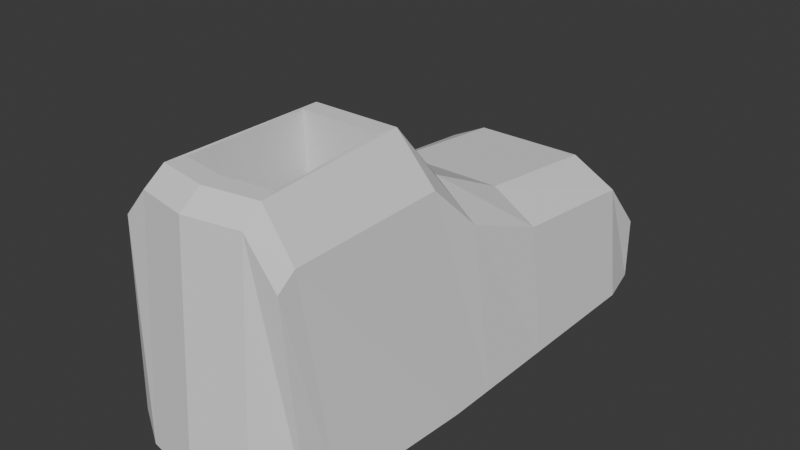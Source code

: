 # Source: sko.blend  (saved by Blender 4.1.24; exported with 4.5.12 LTS)
import bpy
from mathutils import Matrix  # noqa: F401  (used for matrix-valued properties, if any)

bpy.ops.wm.read_factory_settings(use_empty=True)
scene = bpy.context.scene
scene.name = 'Scene'

# ---- collections
col_collection = bpy.data.collections.new('Collection'); scene.collection.children.link(col_collection)

# ---- world
world_world = bpy.data.worlds.new('World'); scene.world = world_world
world_world.use_nodes = True; world_world.node_tree.nodes.clear()
_N = world_world.node_tree.nodes; _L = world_world.node_tree.links
n0 = _N.new('ShaderNodeOutputWorld'); n0.name = 'World Output'; n0.location = (300, 300)
n1 = _N.new('ShaderNodeBackground'); n1.name = 'Background'; n1.location = (10, 300)
n1.inputs[0].default_value = (0.05088, 0.05088, 0.05088, 1.0)
_L.new(n1.outputs[0], n0.inputs[0])
n0.is_active_output = True
world_world.color = (0.05088, 0.05088, 0.05088)
world_world.use_sun_shadow = False
world_world.sun_shadow_jitter_overblur = 0.0

# ---- meshes
me_cube_001 = bpy.data.meshes.new('Cube.001')
me_cube_001.from_pydata([(-0.7349, -0.8956, -1.0), (-0.5611, -0.9372, 0.6371), (-0.6872, 0.9722, -1.0), (-0.6872, 0.9722, -0.4538), (0.9187, -0.9256, -1.0), (0.7762, -0.9391, 0.548), (0.9075, 0.962, -1.0), (0.9075, 0.962, -0.4835), (-0.8379, 0.7848, -1.0), (-0.6872, 0.7848, 0.001484), (1.0, 0.7848, -1.0), (0.9075, 0.7848, -0.05299), (-0.8379, 0.2538, -1.0), (0.8817, 0.2538, 0.03927), (-0.6693, 0.2538, 0.09905), (1.0, 0.2538, -1.0), (-0.8379, -0.06633, -1.0), (0.8286, -0.06633, 0.3007), (-0.6351, -0.06633, 0.3755), (1.0, -0.06633, -1.0), (-0.8379, -0.2442, -1.0), (0.7669, -0.2442, 0.6774), (-0.5498, -0.2442, 0.7739), (1.0, -0.2442, -1.0), (0.5405, 1.0, -1.0), (0.08106, 1.0, -1.0), (-0.3784, 1.0, -1.0), (-0.3784, 1.0, -0.3727), (0.08106, 1.0, -0.3727), (0.5405, 1.0, -0.3727), (-0.3784, -1.0, -1.0), (0.08106, -1.042, -1.0), (0.5405, -1.0, -1.0), (0.527, -0.9436, 0.8803), (0.08106, -0.9835, 0.8803), (-0.3455, -0.9436, 0.8803), (-0.3784, 0.7848, 0.1502), (0.08106, 0.7848, 0.1502), (0.5405, 0.7848, 0.1502), (0.5405, 0.7848, -1.0), (0.08106, 0.7848, -1.0), (-0.3784, 0.7848, -1.0), (-0.3674, 0.2538, 0.2623), (0.07668, 0.2538, 0.2623), (0.5208, 0.2538, 0.2623), (0.5405, 0.2538, -1.0), (0.08106, 0.2538, -1.0), (-0.3784, 0.2538, -1.0), (-0.3473, -0.06633, 0.5798), (0.06612, -0.06633, 0.5798), (0.4795, -0.06633, 0.5798), (0.5405, -0.06633, -1.0), (0.08106, -0.06633, -1.0), (-0.3784, -0.06633, -1.0), (-0.255, -0.3191, 1.036), (0.08106, -0.3191, 1.036), (0.4179, -0.3191, 1.036), (0.5405, -0.2442, -1.0), (0.08106, -0.2442, -1.0), (-0.3784, -0.2442, -1.0), (-0.7535, -0.7783, -1.0), (0.7669, -0.8639, 0.6522), (-0.5498, -0.8639, 0.7472), (0.9334, -0.8029, -1.0), (0.4852, -0.7932, 1.008), (0.08111, -0.8208, 1.008), (-0.3055, -0.7933, 1.008), (-0.3784, -0.8639, -1.0), (0.08106, -0.8986, -1.0), (0.5405, -0.8639, -1.0), (-0.2811, -0.2442, 1.037), (0.08106, -0.2442, 1.037), (0.4433, -0.2442, 1.037), (0.5171, -0.8639, 1.007), (-0.3365, -0.8639, 1.007), (0.08106, -0.8993, 1.007), (0.0811, -0.2988, -0.5097), (0.08115, -0.8005, -0.5376), (-0.255, -0.2988, -0.5097), (0.4179, -0.2988, -0.5097), (0.4853, -0.773, -0.5377), (-0.3055, -0.773, -0.5377), (0.08107, -0.3127, 0.5486), (0.4179, -0.3127, 0.5487), (0.08112, -0.8144, 0.5207), (-0.3055, -0.7869, 0.5207), (0.4852, -0.7869, 0.5207), (-0.255, -0.3127, 0.5487), (0.08107, -0.1562, 0.5576), (0.0811, -0.1423, -0.5008), (-0.255, -0.1423, -0.5007), (0.4179, -0.1423, -0.5008), (-0.255, -0.1562, 0.5576), (0.4179, -0.1562, 0.5576)], [], [(8, 9, 3, 2), (24, 29, 7, 6), (63, 61, 5, 4), (30, 35, 1, 0), (69, 63, 4, 32), (74, 62, 1, 35), (27, 3, 9, 36), (24, 6, 10, 39), (6, 7, 11, 10), (12, 14, 9, 8), (16, 18, 14, 12), (36, 9, 14, 42), (39, 10, 15, 45), (10, 11, 13, 15), (20, 22, 18, 16), (42, 14, 18, 48), (45, 15, 19, 51), (15, 13, 17, 19), (60, 62, 22, 20), (48, 18, 22, 70), (51, 19, 23, 57), (19, 17, 21, 23), (16, 53, 59, 20), (53, 52, 58, 59), (52, 51, 57, 58), (17, 50, 72, 21), (50, 49, 71, 72), (49, 48, 70, 71), (12, 47, 53, 16), (47, 46, 52, 53), (46, 45, 51, 52), (13, 44, 50, 17), (44, 43, 49, 50), (43, 42, 48, 49), (8, 41, 47, 12), (41, 40, 46, 47), (40, 39, 45, 46), (11, 38, 44, 13), (38, 37, 43, 44), (37, 36, 42, 43), (2, 26, 41, 8), (26, 25, 40, 41), (25, 24, 39, 40), (7, 29, 38, 11), (29, 28, 37, 38), (28, 27, 36, 37), (61, 73, 33, 5), (73, 75, 34, 33), (75, 74, 35, 34), (60, 67, 30, 0), (67, 68, 31, 30), (68, 69, 32, 31), (4, 5, 33, 32), (32, 33, 34, 31), (31, 34, 35, 30), (2, 3, 27, 26), (26, 27, 28, 25), (25, 28, 29, 24), (58, 57, 69, 68), (59, 58, 68, 67), (20, 59, 67, 60), (85, 84, 77, 81), (87, 78, 90, 92), (21, 72, 73, 61), (0, 1, 62, 60), (70, 22, 62, 74), (57, 23, 63, 69), (23, 21, 61, 63), (54, 55, 71, 70), (55, 56, 72, 71), (56, 64, 73, 72), (66, 54, 70, 74), (65, 66, 74, 75), (64, 65, 75, 73), (76, 78, 81, 77), (79, 76, 77, 80), (86, 83, 79, 80), (83, 82, 88, 93), (84, 86, 80, 77), (87, 85, 81, 78), (54, 66, 85, 87), (65, 64, 86, 84), (55, 54, 87, 82), (64, 56, 83, 86), (56, 55, 82, 83), (66, 65, 84, 85), (93, 88, 89, 91), (88, 92, 90, 89), (82, 87, 92, 88), (78, 76, 89, 90), (76, 79, 91, 89), (79, 83, 93, 91)])
_uv = me_cube_001.uv_layers.new(name='UVMap')
_uv.uv.foreach_set('vector', [0.375, 0.2231, 0.5928, 0.2227, 0.5767, 0.2659, 0.375, 0.267, 0.375, 0.4375, 0.625, 0.4375, 0.5675, 0.4989, 0.3687, 0.4985, 0.375, 0.733, 0.5881, 0.7383, 0.5744, 0.7486, 0.375, 0.75, 0.375, 0.9375, 0.61, 0.9379, 0.5795, 0.9829, 0.375, 1.0, 0.3125, 0.733, 0.375, 0.733, 0.375, 0.75, 0.3125, 0.75, 0.8125, 0.733, 0.8581, 0.7334, 0.8708, 0.7433, 0.8195, 0.7434, 0.8125, 0.5, 0.8545, 0.4969, 0.8545, 0.5217, 0.8125, 0.5269, 0.3125, 0.5, 0.3687, 0.4985, 0.375, 0.5269, 0.3125, 0.5269, 0.3687, 0.4985, 0.5675, 0.4989, 0.5934, 0.5269, 0.375, 0.5269, 0.375, 0.1567, 0.5924, 0.1559, 0.5928, 0.2227, 0.375, 0.2231, 0.375, 0.1167, 0.5863, 0.1137, 0.5924, 0.1559, 0.375, 0.1567, 0.8125, 0.5269, 0.8545, 0.5217, 0.8545, 0.5862, 0.8125, 0.5933, 0.3125, 0.5269, 0.375, 0.5269, 0.375, 0.5933, 0.3125, 0.5933, 0.375, 0.5269, 0.5934, 0.5269, 0.5934, 0.5933, 0.375, 0.5933, 0.375, 0.09448, 0.5925, 0.0938, 0.5863, 0.1137, 0.375, 0.1167, 0.8125, 0.5933, 0.8545, 0.5862, 0.8529, 0.6224, 0.8125, 0.6333, 0.3125, 0.5933, 0.375, 0.5933, 0.375, 0.6333, 0.3125, 0.6333, 0.375, 0.5933, 0.5934, 0.5933, 0.5934, 0.6333, 0.375, 0.6333, 0.375, 0.01701, 0.5938, 0.01686, 0.5925, 0.0938, 0.375, 0.09448, 0.8125, 0.6333, 0.8529, 0.6224, 0.8544, 0.6504, 0.8125, 0.6555, 0.3125, 0.6333, 0.375, 0.6333, 0.375, 0.6555, 0.3125, 0.6555, 0.375, 0.6333, 0.5934, 0.6333, 0.5934, 0.6555, 0.375, 0.6555, 0.125, 0.6333, 0.1875, 0.6333, 0.1875, 0.6555, 0.125, 0.6555, 0.1875, 0.6333, 0.25, 0.6333, 0.25, 0.6555, 0.1875, 0.6555, 0.25, 0.6333, 0.3125, 0.6333, 0.3125, 0.6555, 0.25, 0.6555, 0.5934, 0.6333, 0.6875, 0.6333, 0.6875, 0.6555, 0.5934, 0.6555, 0.6875, 0.6333, 0.75, 0.6333, 0.75, 0.6555, 0.6875, 0.6555, 0.75, 0.6333, 0.8125, 0.6333, 0.8125, 0.6555, 0.75, 0.6555, 0.125, 0.5933, 0.1875, 0.5933, 0.1875, 0.6333, 0.125, 0.6333, 0.1875, 0.5933, 0.25, 0.5933, 0.25, 0.6333, 0.1875, 0.6333, 0.25, 0.5933, 0.3125, 0.5933, 0.3125, 0.6333, 0.25, 0.6333, 0.5934, 0.5933, 0.6875, 0.5933, 0.6875, 0.6333, 0.5934, 0.6333, 0.6875, 0.5933, 0.75, 0.5933, 0.75, 0.6333, 0.6875, 0.6333, 0.75, 0.5933, 0.8125, 0.5933, 0.8125, 0.6333, 0.75, 0.6333, 0.125, 0.5269, 0.1875, 0.5269, 0.1875, 0.5933, 0.125, 0.5933, 0.1875, 0.5269, 0.25, 0.5269, 0.25, 0.5933, 0.1875, 0.5933, 0.25, 0.5269, 0.3125, 0.5269, 0.3125, 0.5933, 0.25, 0.5933, 0.5934, 0.5269, 0.6875, 0.5269, 0.6875, 0.5933, 0.5934, 0.5933, 0.6875, 0.5269, 0.75, 0.5269, 0.75, 0.5933, 0.6875, 0.5933, 0.75, 0.5269, 0.8125, 0.5269, 0.8125, 0.5933, 0.75, 0.5933, 0.1455, 0.5035, 0.1875, 0.5, 0.1875, 0.5269, 0.125, 0.5269, 0.1875, 0.5, 0.25, 0.5, 0.25, 0.5269, 0.1875, 0.5269, 0.25, 0.5, 0.3125, 0.5, 0.3125, 0.5269, 0.25, 0.5269, 0.5675, 0.4989, 0.6875, 0.5, 0.6875, 0.5269, 0.5934, 0.5269, 0.6875, 0.5, 0.75, 0.5, 0.75, 0.5269, 0.6875, 0.5269, 0.75, 0.5, 0.8125, 0.5, 0.8125, 0.5269, 0.75, 0.5269, 0.5881, 0.7383, 0.6875, 0.733, 0.6751, 0.7439, 0.5744, 0.7486, 0.6875, 0.733, 0.75, 0.733, 0.75, 0.7437, 0.6751, 0.7439, 0.75, 0.733, 0.8125, 0.733, 0.8195, 0.7434, 0.75, 0.7437, 0.125, 0.733, 0.1875, 0.733, 0.1875, 0.75, 0.125, 0.75, 0.1875, 0.733, 0.25, 0.733, 0.25, 0.75, 0.1875, 0.75, 0.25, 0.733, 0.3125, 0.733, 0.3125, 0.75, 0.25, 0.75, 0.375, 0.75, 0.5744, 0.7486, 0.61, 0.8127, 0.375, 0.8125, 0.375, 0.8125, 0.61, 0.8127, 0.61, 0.875, 0.375, 0.875, 0.375, 0.875, 0.61, 0.875, 0.61, 0.9379, 0.375, 0.9375, 0.375, 0.267, 0.5767, 0.2659, 0.625, 0.3125, 0.375, 0.3125, 0.375, 0.3125, 0.625, 0.3125, 0.625, 0.375, 0.375, 0.375, 0.375, 0.375, 0.625, 0.375, 0.625, 0.4375, 0.375, 0.4375, 0.25, 0.6555, 0.3125, 0.6555, 0.3125, 0.733, 0.25, 0.733, 0.1875, 0.6555, 0.25, 0.6555, 0.25, 0.733, 0.1875, 0.733, 0.125, 0.6555, 0.1875, 0.6555, 0.1875, 0.733, 0.125, 0.733, 0.8081, 0.7295, 0.75, 0.7296, 0.75, 0.7296, 0.8081, 0.7295, 0.8077, 0.659, 0.8077, 0.659, 0.8077, 0.659, 0.8077, 0.659, 0.5934, 0.6555, 0.6875, 0.6555, 0.6875, 0.733, 0.5881, 0.7383, 0.375, 0.0, 0.5805, 0.006966, 0.5938, 0.01686, 0.375, 0.01701, 0.8125, 0.6555, 0.8544, 0.6504, 0.8581, 0.7334, 0.8125, 0.733, 0.3125, 0.6555, 0.375, 0.6555, 0.375, 0.733, 0.3125, 0.733, 0.375, 0.6555, 0.5934, 0.6555, 0.5881, 0.7383, 0.375, 0.733, 0.8077, 0.659, 0.75, 0.6589, 0.75, 0.6555, 0.8125, 0.6555, 0.75, 0.6589, 0.6923, 0.659, 0.6875, 0.6555, 0.75, 0.6555, 0.6923, 0.659, 0.6917, 0.7295, 0.6875, 0.733, 0.6875, 0.6555, 0.8081, 0.7295, 0.8077, 0.659, 0.8125, 0.6555, 0.8125, 0.733, 0.75, 0.7296, 0.8081, 0.7295, 0.8125, 0.733, 0.75, 0.733, 0.6917, 0.7295, 0.75, 0.7296, 0.75, 0.733, 0.6875, 0.733, 0.75, 0.6589, 0.8077, 0.659, 0.8081, 0.7295, 0.75, 0.7296, 0.6923, 0.659, 0.75, 0.6589, 0.75, 0.7296, 0.6917, 0.7295, 0.6917, 0.7295, 0.6923, 0.659, 0.6923, 0.659, 0.6917, 0.7295, 0.6923, 0.659, 0.75, 0.6589, 0.75, 0.6589, 0.6923, 0.659, 0.75, 0.7296, 0.6917, 0.7295, 0.6917, 0.7295, 0.75, 0.7296, 0.8077, 0.659, 0.8081, 0.7295, 0.8081, 0.7295, 0.8077, 0.659, 0.8077, 0.659, 0.8081, 0.7295, 0.8081, 0.7295, 0.8077, 0.659, 0.75, 0.7296, 0.6917, 0.7295, 0.6917, 0.7295, 0.75, 0.7296, 0.75, 0.6589, 0.8077, 0.659, 0.8077, 0.659, 0.75, 0.6589, 0.6917, 0.7295, 0.6923, 0.659, 0.6923, 0.659, 0.6917, 0.7295, 0.6923, 0.659, 0.75, 0.6589, 0.75, 0.6589, 0.6923, 0.659, 0.8081, 0.7295, 0.75, 0.7296, 0.75, 0.7296, 0.8081, 0.7295, 0.6923, 0.659, 0.75, 0.6589, 0.75, 0.6589, 0.6923, 0.659, 0.75, 0.6589, 0.8077, 0.659, 0.8077, 0.659, 0.75, 0.6589, 0.75, 0.6589, 0.8077, 0.659, 0.8077, 0.659, 0.75, 0.6589, 0.8077, 0.659, 0.75, 0.6589, 0.75, 0.6589, 0.8077, 0.659, 0.75, 0.6589, 0.6923, 0.659, 0.6923, 0.659, 0.75, 0.6589, 0.6923, 0.659, 0.6923, 0.659, 0.6923, 0.659, 0.6923, 0.659])
me_cube_001.update()

# ---- objects
ob_empty = bpy.data.objects.new('Empty', None)
ob_empty_001 = bpy.data.objects.new('Empty.001', None)
ob_cube = bpy.data.objects.new('Cube', me_cube_001)

# ---- transforms, parenting, visibility, modifiers, constraints
ob_empty.location = (-5.0, -0.08165, 0.0)
ob_empty.rotation_euler = (1.571, -0.0, 1.571)
ob_empty.empty_display_type = 'IMAGE'
ob_empty.empty_display_size = 5.0
ob_empty_001.location = (0.0, -5.0, 0.0)
ob_empty_001.rotation_euler = (1.571, -0.0, -0.0)
ob_empty_001.empty_display_type = 'IMAGE'
ob_empty_001.empty_display_size = 5.0
ob_cube.location = (0.0, -0.2268, 0.3119)
ob_cube.scale = (1.012, 2.113, 1.012)

# ---- collection membership
col_collection.objects.link(ob_empty)
col_collection.objects.link(ob_empty_001)
col_collection.objects.link(ob_cube)

# ---- scene / render settings (as saved in the file)
scene.frame_start = 1; scene.frame_end = 250; scene.frame_set(1)
scene.render.engine = 'BLENDER_EEVEE_NEXT'
scene.cycles.sampling_pattern = 'TABULATED_SOBOL'
scene.eevee.ray_tracing_options.trace_max_roughness = 0.0
bpy.context.view_layer.update()

# ---- added for rendering (the .blend has no active camera and no usable light): camera, sun
cam_auto = bpy.data.cameras.new('AutoCamera')
cam_auto.lens = 50.0
cam_auto.sensor_width = 36.0
cam_auto.clip_end = 1000.0
ob_auto_camera = bpy.data.objects.new('AutoCamera', cam_auto)
scene.collection.objects.link(ob_auto_camera)
ob_auto_camera.location = (4.82944, -5.96838, 4.1287)
ob_auto_camera.rotation_euler = (1.09748, -7.21219e-08, 0.694738)
scene.camera = ob_auto_camera
light_auto_sun = bpy.data.lights.new('AutoSun', 'SUN')
light_auto_sun.energy = 3.0
light_auto_sun.angle = 0.0523599
ob_auto_sun = bpy.data.objects.new('AutoSun', light_auto_sun)
scene.collection.objects.link(ob_auto_sun)
ob_auto_sun.rotation_euler = (0.872665, 0.174533, 0.523599)
bpy.context.view_layer.update()
